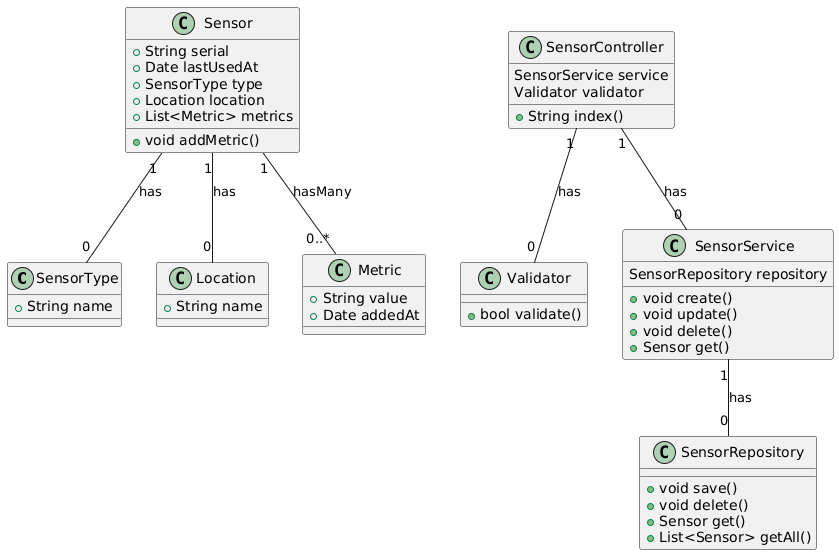

The diagram above was rendered by PlantUML. Its source (embedded in the PNG):
@startuml
class SensorType {
    +String name
}

class Location {
    +String name
}

class Metric {
    +String value
    +Date addedAt
}

class Sensor {
    +String serial
    +Date lastUsedAt
    +SensorType type
    +Location location
    +List<Metric> metrics
    +void addMetric()
}

class SensorController {
    SensorService service
    Validator validator
    +String index()
}

class Validator {
    +bool validate()
}

class SensorService {
    SensorRepository repository
    +void create()
    +void update()
    +void delete()
    +Sensor get()
}

class SensorRepository {
    +void save()
    +void delete()
    +Sensor get()
    +List<Sensor> getAll()
}


Sensor "1" -- "0" SensorType : has
Sensor "1" -- "0" Location : has
Sensor "1" -- "0..*" Metric : hasMany
SensorController "1" -- "0" SensorService : has
SensorController "1" -- "0" Validator : has
SensorService "1" -- "0" SensorRepository : has
@enduml